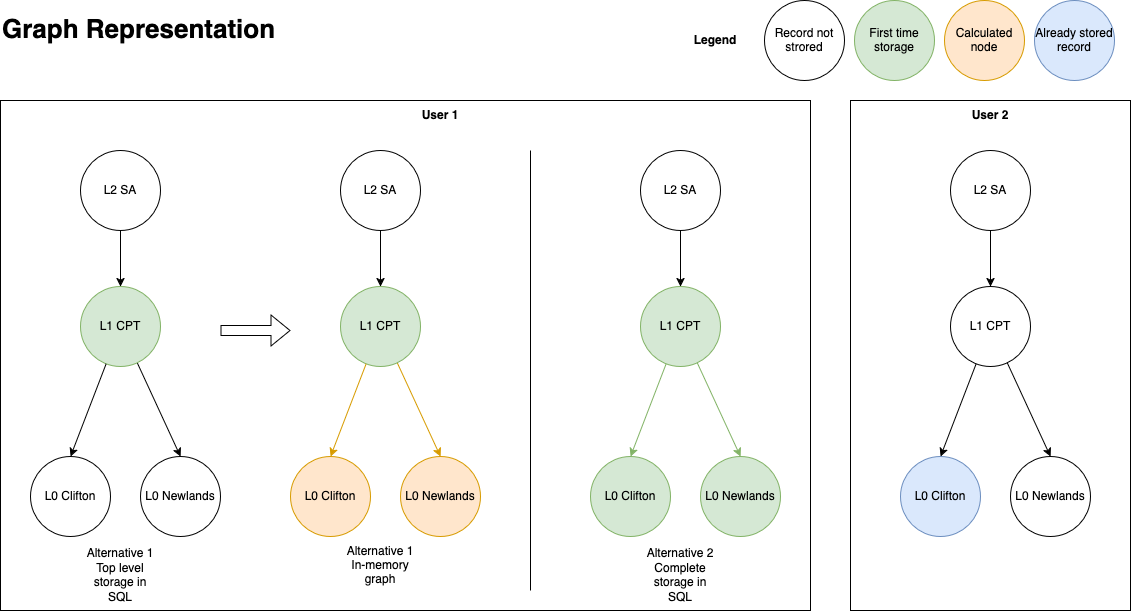

The diagram above was exported from draw.io. Its source (the exported page's mxGraphModel, read from the mxfile embedded in the PNG):
<mxGraphModel dx="1434" dy="687" grid="1" gridSize="10" guides="1" tooltips="1" connect="1" arrows="1" fold="1" page="1" pageScale="1" pageWidth="1169" pageHeight="827" math="1" shadow="0">
  <root>
    <mxCell id="0" />
    <mxCell id="1" parent="0" />
    <mxCell id="fWfmBBoxD7XeP24F8ZCW-61" value="" style="rounded=0;whiteSpace=wrap;html=1;fillColor=none;" parent="1" vertex="1">
      <mxGeometry x="905" y="120" width="280" height="510" as="geometry" />
    </mxCell>
    <mxCell id="fWfmBBoxD7XeP24F8ZCW-51" value="" style="rounded=0;whiteSpace=wrap;html=1;fillColor=none;" parent="1" vertex="1">
      <mxGeometry x="55" y="120" width="810" height="510" as="geometry" />
    </mxCell>
    <mxCell id="bQWRpPgRbq8Zlh3WYX4V-1" style="edgeStyle=orthogonalEdgeStyle;rounded=0;orthogonalLoop=1;jettySize=auto;html=1;" parent="1" source="bQWRpPgRbq8Zlh3WYX4V-2" target="bQWRpPgRbq8Zlh3WYX4V-6" edge="1">
      <mxGeometry relative="1" as="geometry" />
    </mxCell>
    <mxCell id="bQWRpPgRbq8Zlh3WYX4V-2" value="L2 SA" style="ellipse;whiteSpace=wrap;html=1;aspect=fixed;" parent="1" vertex="1">
      <mxGeometry x="135" y="170" width="80" height="80" as="geometry" />
    </mxCell>
    <mxCell id="bQWRpPgRbq8Zlh3WYX4V-3" value="L0 Clifton" style="ellipse;whiteSpace=wrap;html=1;aspect=fixed;" parent="1" vertex="1">
      <mxGeometry x="85" y="476" width="80" height="80" as="geometry" />
    </mxCell>
    <mxCell id="bQWRpPgRbq8Zlh3WYX4V-4" value="L0 Newlands" style="ellipse;whiteSpace=wrap;html=1;aspect=fixed;" parent="1" vertex="1">
      <mxGeometry x="195" y="476" width="80" height="80" as="geometry" />
    </mxCell>
    <mxCell id="bQWRpPgRbq8Zlh3WYX4V-5" style="rounded=0;orthogonalLoop=1;jettySize=auto;html=1;entryX=0.5;entryY=0;entryDx=0;entryDy=0;" parent="1" source="bQWRpPgRbq8Zlh3WYX4V-6" target="bQWRpPgRbq8Zlh3WYX4V-4" edge="1">
      <mxGeometry relative="1" as="geometry" />
    </mxCell>
    <mxCell id="bQWRpPgRbq8Zlh3WYX4V-6" value="L1 CPT" style="ellipse;whiteSpace=wrap;html=1;aspect=fixed;fillColor=#d5e8d4;strokeColor=#82b366;" parent="1" vertex="1">
      <mxGeometry x="135" y="306" width="80" height="80" as="geometry" />
    </mxCell>
    <mxCell id="bQWRpPgRbq8Zlh3WYX4V-7" style="rounded=0;orthogonalLoop=1;jettySize=auto;html=1;entryX=0.5;entryY=0;entryDx=0;entryDy=0;" parent="1" source="bQWRpPgRbq8Zlh3WYX4V-6" target="bQWRpPgRbq8Zlh3WYX4V-3" edge="1">
      <mxGeometry relative="1" as="geometry" />
    </mxCell>
    <mxCell id="fWfmBBoxD7XeP24F8ZCW-1" value="Alternative 1 Top level storage in SQL" style="text;html=1;align=center;verticalAlign=middle;whiteSpace=wrap;rounded=0;" parent="1" vertex="1">
      <mxGeometry x="135" y="580" width="80" height="30" as="geometry" />
    </mxCell>
    <mxCell id="fWfmBBoxD7XeP24F8ZCW-2" style="edgeStyle=orthogonalEdgeStyle;rounded=0;orthogonalLoop=1;jettySize=auto;html=1;" parent="1" source="fWfmBBoxD7XeP24F8ZCW-3" target="fWfmBBoxD7XeP24F8ZCW-7" edge="1">
      <mxGeometry relative="1" as="geometry" />
    </mxCell>
    <mxCell id="fWfmBBoxD7XeP24F8ZCW-3" value="L2 SA" style="ellipse;whiteSpace=wrap;html=1;aspect=fixed;" parent="1" vertex="1">
      <mxGeometry x="395" y="170" width="80" height="80" as="geometry" />
    </mxCell>
    <mxCell id="fWfmBBoxD7XeP24F8ZCW-4" value="L0 Clifton" style="ellipse;whiteSpace=wrap;html=1;aspect=fixed;fillColor=#ffe6cc;strokeColor=#d79b00;" parent="1" vertex="1">
      <mxGeometry x="345" y="476" width="80" height="80" as="geometry" />
    </mxCell>
    <mxCell id="fWfmBBoxD7XeP24F8ZCW-5" value="L0 Newlands" style="ellipse;whiteSpace=wrap;html=1;aspect=fixed;fillColor=#ffe6cc;strokeColor=#d79b00;" parent="1" vertex="1">
      <mxGeometry x="455" y="476" width="80" height="80" as="geometry" />
    </mxCell>
    <mxCell id="fWfmBBoxD7XeP24F8ZCW-6" style="rounded=0;orthogonalLoop=1;jettySize=auto;html=1;entryX=0.5;entryY=0;entryDx=0;entryDy=0;fillColor=#ffe6cc;strokeColor=#d79b00;" parent="1" source="fWfmBBoxD7XeP24F8ZCW-7" target="fWfmBBoxD7XeP24F8ZCW-5" edge="1">
      <mxGeometry relative="1" as="geometry" />
    </mxCell>
    <mxCell id="fWfmBBoxD7XeP24F8ZCW-7" value="L1 CPT" style="ellipse;whiteSpace=wrap;html=1;aspect=fixed;fillColor=#d5e8d4;strokeColor=#82b366;" parent="1" vertex="1">
      <mxGeometry x="395" y="306" width="80" height="80" as="geometry" />
    </mxCell>
    <mxCell id="fWfmBBoxD7XeP24F8ZCW-8" style="rounded=0;orthogonalLoop=1;jettySize=auto;html=1;entryX=0.5;entryY=0;entryDx=0;entryDy=0;fillColor=#ffe6cc;strokeColor=#d79b00;" parent="1" source="fWfmBBoxD7XeP24F8ZCW-7" target="fWfmBBoxD7XeP24F8ZCW-4" edge="1">
      <mxGeometry relative="1" as="geometry" />
    </mxCell>
    <mxCell id="fWfmBBoxD7XeP24F8ZCW-9" value="Alternative 1 In-memory graph" style="text;html=1;align=center;verticalAlign=middle;whiteSpace=wrap;rounded=0;" parent="1" vertex="1">
      <mxGeometry x="395" y="570" width="80" height="30" as="geometry" />
    </mxCell>
    <mxCell id="fWfmBBoxD7XeP24F8ZCW-10" style="edgeStyle=orthogonalEdgeStyle;rounded=0;orthogonalLoop=1;jettySize=auto;html=1;" parent="1" source="fWfmBBoxD7XeP24F8ZCW-11" target="fWfmBBoxD7XeP24F8ZCW-15" edge="1">
      <mxGeometry relative="1" as="geometry" />
    </mxCell>
    <mxCell id="fWfmBBoxD7XeP24F8ZCW-11" value="L2 SA" style="ellipse;whiteSpace=wrap;html=1;aspect=fixed;" parent="1" vertex="1">
      <mxGeometry x="695" y="170" width="80" height="80" as="geometry" />
    </mxCell>
    <mxCell id="fWfmBBoxD7XeP24F8ZCW-12" value="L0 Clifton" style="ellipse;whiteSpace=wrap;html=1;aspect=fixed;fillColor=#d5e8d4;strokeColor=#82b366;" parent="1" vertex="1">
      <mxGeometry x="645" y="476" width="80" height="80" as="geometry" />
    </mxCell>
    <mxCell id="fWfmBBoxD7XeP24F8ZCW-13" value="L0 Newlands" style="ellipse;whiteSpace=wrap;html=1;aspect=fixed;fillColor=#d5e8d4;strokeColor=#82b366;" parent="1" vertex="1">
      <mxGeometry x="755" y="476" width="80" height="80" as="geometry" />
    </mxCell>
    <mxCell id="fWfmBBoxD7XeP24F8ZCW-14" style="rounded=0;orthogonalLoop=1;jettySize=auto;html=1;entryX=0.5;entryY=0;entryDx=0;entryDy=0;fillColor=#d5e8d4;strokeColor=#82b366;" parent="1" source="fWfmBBoxD7XeP24F8ZCW-15" target="fWfmBBoxD7XeP24F8ZCW-13" edge="1">
      <mxGeometry relative="1" as="geometry" />
    </mxCell>
    <mxCell id="fWfmBBoxD7XeP24F8ZCW-15" value="L1 CPT" style="ellipse;whiteSpace=wrap;html=1;aspect=fixed;fillColor=#d5e8d4;strokeColor=#82b366;" parent="1" vertex="1">
      <mxGeometry x="695" y="306" width="80" height="80" as="geometry" />
    </mxCell>
    <mxCell id="fWfmBBoxD7XeP24F8ZCW-16" style="rounded=0;orthogonalLoop=1;jettySize=auto;html=1;entryX=0.5;entryY=0;entryDx=0;entryDy=0;fillColor=#d5e8d4;strokeColor=#82b366;" parent="1" source="fWfmBBoxD7XeP24F8ZCW-15" target="fWfmBBoxD7XeP24F8ZCW-12" edge="1">
      <mxGeometry relative="1" as="geometry" />
    </mxCell>
    <mxCell id="fWfmBBoxD7XeP24F8ZCW-17" value="Alternative 2 Complete storage in SQL" style="text;html=1;align=center;verticalAlign=middle;whiteSpace=wrap;rounded=0;fillColor=none;strokeColor=none;" parent="1" vertex="1">
      <mxGeometry x="695" y="580" width="80" height="30" as="geometry" />
    </mxCell>
    <mxCell id="fWfmBBoxD7XeP24F8ZCW-18" value="" style="shape=flexArrow;endArrow=classic;html=1;rounded=0;" parent="1" edge="1">
      <mxGeometry width="50" height="50" relative="1" as="geometry">
        <mxPoint x="275" y="350" as="sourcePoint" />
        <mxPoint x="345" y="350" as="targetPoint" />
      </mxGeometry>
    </mxCell>
    <mxCell id="fWfmBBoxD7XeP24F8ZCW-19" value="" style="endArrow=none;html=1;rounded=0;" parent="1" edge="1">
      <mxGeometry width="50" height="50" relative="1" as="geometry">
        <mxPoint x="585" y="610" as="sourcePoint" />
        <mxPoint x="585" y="170" as="targetPoint" />
      </mxGeometry>
    </mxCell>
    <mxCell id="fWfmBBoxD7XeP24F8ZCW-49" value="Graph Representation" style="text;html=1;align=left;verticalAlign=middle;whiteSpace=wrap;rounded=0;fontStyle=1;fontSize=26;" parent="1" vertex="1">
      <mxGeometry x="55" y="20" width="340" height="60" as="geometry" />
    </mxCell>
    <mxCell id="fWfmBBoxD7XeP24F8ZCW-52" style="edgeStyle=orthogonalEdgeStyle;rounded=0;orthogonalLoop=1;jettySize=auto;html=1;" parent="1" source="fWfmBBoxD7XeP24F8ZCW-53" target="fWfmBBoxD7XeP24F8ZCW-57" edge="1">
      <mxGeometry relative="1" as="geometry" />
    </mxCell>
    <mxCell id="fWfmBBoxD7XeP24F8ZCW-53" value="L2 SA" style="ellipse;whiteSpace=wrap;html=1;aspect=fixed;" parent="1" vertex="1">
      <mxGeometry x="1005" y="170" width="80" height="80" as="geometry" />
    </mxCell>
    <mxCell id="fWfmBBoxD7XeP24F8ZCW-54" value="L0 Clifton" style="ellipse;whiteSpace=wrap;html=1;aspect=fixed;fillColor=#dae8fc;strokeColor=#6c8ebf;" parent="1" vertex="1">
      <mxGeometry x="955" y="476" width="80" height="80" as="geometry" />
    </mxCell>
    <mxCell id="fWfmBBoxD7XeP24F8ZCW-55" value="L0 Newlands" style="ellipse;whiteSpace=wrap;html=1;aspect=fixed;" parent="1" vertex="1">
      <mxGeometry x="1065" y="476" width="80" height="80" as="geometry" />
    </mxCell>
    <mxCell id="fWfmBBoxD7XeP24F8ZCW-56" style="rounded=0;orthogonalLoop=1;jettySize=auto;html=1;entryX=0.5;entryY=0;entryDx=0;entryDy=0;" parent="1" source="fWfmBBoxD7XeP24F8ZCW-57" target="fWfmBBoxD7XeP24F8ZCW-55" edge="1">
      <mxGeometry relative="1" as="geometry" />
    </mxCell>
    <mxCell id="fWfmBBoxD7XeP24F8ZCW-57" value="L1 CPT" style="ellipse;whiteSpace=wrap;html=1;aspect=fixed;" parent="1" vertex="1">
      <mxGeometry x="1005" y="306" width="80" height="80" as="geometry" />
    </mxCell>
    <mxCell id="fWfmBBoxD7XeP24F8ZCW-58" style="rounded=0;orthogonalLoop=1;jettySize=auto;html=1;entryX=0.5;entryY=0;entryDx=0;entryDy=0;" parent="1" source="fWfmBBoxD7XeP24F8ZCW-57" target="fWfmBBoxD7XeP24F8ZCW-54" edge="1">
      <mxGeometry relative="1" as="geometry" />
    </mxCell>
    <mxCell id="fWfmBBoxD7XeP24F8ZCW-59" value="User 1" style="text;html=1;align=center;verticalAlign=middle;whiteSpace=wrap;rounded=0;fontStyle=1" parent="1" vertex="1">
      <mxGeometry x="465" y="120" width="60" height="30" as="geometry" />
    </mxCell>
    <mxCell id="fWfmBBoxD7XeP24F8ZCW-60" value="User 2" style="text;html=1;align=center;verticalAlign=middle;whiteSpace=wrap;rounded=0;fontStyle=1" parent="1" vertex="1">
      <mxGeometry x="1015" y="120" width="60" height="30" as="geometry" />
    </mxCell>
    <mxCell id="YroAfvE9FXBIbA5wXYBL-1" value="Legend" style="text;html=1;align=center;verticalAlign=middle;whiteSpace=wrap;rounded=0;fontStyle=1" parent="1" vertex="1">
      <mxGeometry x="740" y="45" width="60" height="30" as="geometry" />
    </mxCell>
    <mxCell id="YroAfvE9FXBIbA5wXYBL-2" value="Record not strored" style="ellipse;whiteSpace=wrap;html=1;aspect=fixed;" parent="1" vertex="1">
      <mxGeometry x="819" y="20" width="80" height="80" as="geometry" />
    </mxCell>
    <mxCell id="YroAfvE9FXBIbA5wXYBL-3" value="First time storage" style="ellipse;whiteSpace=wrap;html=1;aspect=fixed;fillColor=#d5e8d4;strokeColor=#82b366;" parent="1" vertex="1">
      <mxGeometry x="909" y="20" width="80" height="80" as="geometry" />
    </mxCell>
    <mxCell id="YroAfvE9FXBIbA5wXYBL-4" value="Calculated node" style="ellipse;whiteSpace=wrap;html=1;aspect=fixed;fillColor=#ffe6cc;strokeColor=#d79b00;" parent="1" vertex="1">
      <mxGeometry x="999" y="20" width="80" height="80" as="geometry" />
    </mxCell>
    <mxCell id="YroAfvE9FXBIbA5wXYBL-5" value="Already stored record" style="ellipse;whiteSpace=wrap;html=1;aspect=fixed;fillColor=#dae8fc;strokeColor=#6c8ebf;" parent="1" vertex="1">
      <mxGeometry x="1089" y="20" width="80" height="80" as="geometry" />
    </mxCell>
  </root>
</mxGraphModel>